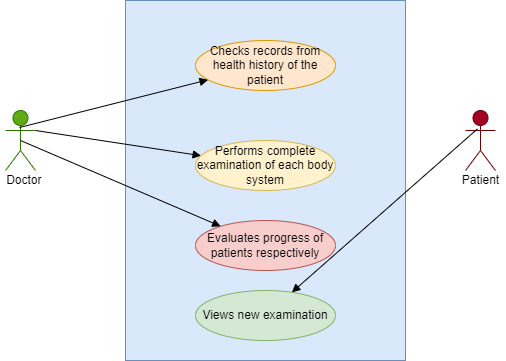

The diagram above was exported from draw.io. Its source (the exported page's mxGraphModel, read from the mxfile embedded in the PNG):
<mxGraphModel dx="782" dy="421" grid="1" gridSize="10" guides="1" tooltips="1" connect="1" arrows="1" fold="1" page="1" pageScale="1" pageWidth="850" pageHeight="1100" math="0" shadow="0">
  <root>
    <mxCell id="0" />
    <mxCell id="1" parent="0" />
    <mxCell id="UKkMfU8QpReenZlTsg9l-1" value="Object" style="html=1;fillColor=#dae8fc;strokeColor=#6c8ebf;" vertex="1" parent="1">
      <mxGeometry x="270" y="130" width="280" height="360" as="geometry" />
    </mxCell>
    <mxCell id="UKkMfU8QpReenZlTsg9l-2" value="Actor" style="shape=umlActor;verticalLabelPosition=bottom;verticalAlign=top;html=1;fillColor=#60a917;fontColor=#ffffff;strokeColor=#2D7600;" vertex="1" parent="1">
      <mxGeometry x="150" y="240" width="30" height="60" as="geometry" />
    </mxCell>
    <mxCell id="UKkMfU8QpReenZlTsg9l-4" value="Actor" style="shape=umlActor;verticalLabelPosition=bottom;verticalAlign=top;html=1;fillColor=#a20025;fontColor=#ffffff;strokeColor=#6F0000;" vertex="1" parent="1">
      <mxGeometry x="610" y="240" width="30" height="60" as="geometry" />
    </mxCell>
    <mxCell id="UKkMfU8QpReenZlTsg9l-7" value="Doctor&amp;nbsp;" style="text;html=1;align=center;verticalAlign=middle;resizable=0;points=[];autosize=1;strokeColor=none;fillColor=none;" vertex="1" parent="1">
      <mxGeometry x="145" y="300" width="50" height="20" as="geometry" />
    </mxCell>
    <mxCell id="UKkMfU8QpReenZlTsg9l-8" value="Patient&lt;br&gt;" style="text;html=1;align=center;verticalAlign=middle;resizable=0;points=[];autosize=1;strokeColor=none;fillColor=none;" vertex="1" parent="1">
      <mxGeometry x="600" y="300" width="50" height="20" as="geometry" />
    </mxCell>
    <mxCell id="UKkMfU8QpReenZlTsg9l-9" value="Checks records from health history of the patient" style="ellipse;whiteSpace=wrap;html=1;fillColor=#ffe6cc;strokeColor=#d79b00;" vertex="1" parent="1">
      <mxGeometry x="340" y="170" width="140" height="50" as="geometry" />
    </mxCell>
    <mxCell id="UKkMfU8QpReenZlTsg9l-10" value="Evaluates progress of patients respectively" style="ellipse;whiteSpace=wrap;html=1;fillColor=#f8cecc;strokeColor=#b85450;" vertex="1" parent="1">
      <mxGeometry x="340" y="350" width="140" height="50" as="geometry" />
    </mxCell>
    <mxCell id="UKkMfU8QpReenZlTsg9l-11" value="Views new examination" style="ellipse;whiteSpace=wrap;html=1;fillColor=#d5e8d4;strokeColor=#82b366;" vertex="1" parent="1">
      <mxGeometry x="340" y="420" width="140" height="50" as="geometry" />
    </mxCell>
    <mxCell id="UKkMfU8QpReenZlTsg9l-12" value="Performs complete examination of each body system" style="ellipse;whiteSpace=wrap;html=1;fillColor=#fff2cc;strokeColor=#d6b656;" vertex="1" parent="1">
      <mxGeometry x="340" y="270" width="140" height="50" as="geometry" />
    </mxCell>
    <mxCell id="UKkMfU8QpReenZlTsg9l-13" value="" style="html=1;verticalAlign=bottom;endArrow=block;rounded=0;exitX=0.467;exitY=0.283;exitDx=0;exitDy=0;exitPerimeter=0;" edge="1" parent="1" source="UKkMfU8QpReenZlTsg9l-2" target="UKkMfU8QpReenZlTsg9l-9">
      <mxGeometry width="80" relative="1" as="geometry">
        <mxPoint x="190" y="300" as="sourcePoint" />
        <mxPoint x="270" y="300" as="targetPoint" />
      </mxGeometry>
    </mxCell>
    <mxCell id="UKkMfU8QpReenZlTsg9l-15" value="" style="html=1;verticalAlign=bottom;endArrow=block;rounded=0;exitX=0.5;exitY=0.5;exitDx=0;exitDy=0;exitPerimeter=0;" edge="1" parent="1" source="UKkMfU8QpReenZlTsg9l-2" target="UKkMfU8QpReenZlTsg9l-10">
      <mxGeometry width="80" relative="1" as="geometry">
        <mxPoint x="200" y="330" as="sourcePoint" />
        <mxPoint x="280" y="330" as="targetPoint" />
      </mxGeometry>
    </mxCell>
    <mxCell id="UKkMfU8QpReenZlTsg9l-16" value="" style="html=1;verticalAlign=bottom;endArrow=block;rounded=0;exitX=0.4;exitY=0.306;exitDx=0;exitDy=0;exitPerimeter=0;" edge="1" parent="1" source="UKkMfU8QpReenZlTsg9l-4" target="UKkMfU8QpReenZlTsg9l-11">
      <mxGeometry width="80" relative="1" as="geometry">
        <mxPoint x="600" y="340" as="sourcePoint" />
        <mxPoint x="700" y="390" as="targetPoint" />
      </mxGeometry>
    </mxCell>
    <mxCell id="UKkMfU8QpReenZlTsg9l-17" value="" style="html=1;verticalAlign=bottom;endArrow=block;rounded=0;" edge="1" parent="1" target="UKkMfU8QpReenZlTsg9l-12">
      <mxGeometry width="80" relative="1" as="geometry">
        <mxPoint x="180" y="260" as="sourcePoint" />
        <mxPoint x="260" y="260" as="targetPoint" />
      </mxGeometry>
    </mxCell>
  </root>
</mxGraphModel>